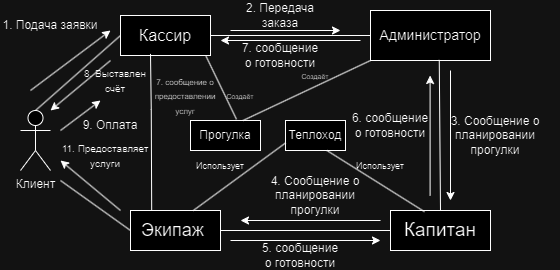

The diagram above was exported from draw.io. Its source (the exported page's mxGraphModel, read from the mxfile embedded in the PNG):
<mxGraphModel dx="1380" dy="747" grid="1" gridSize="10" guides="1" tooltips="1" connect="1" arrows="1" fold="1" page="1" pageScale="1" pageWidth="827" pageHeight="1169" math="0" shadow="0">
  <root>
    <mxCell id="0" />
    <mxCell id="1" parent="0" />
    <mxCell id="F3vYmrPoPxY3a1t4X2rf-1" value="Клиент" style="shape=umlActor;verticalLabelPosition=bottom;verticalAlign=top;html=1;outlineConnect=0;" parent="1" vertex="1">
      <mxGeometry x="70" y="170" width="30" height="60" as="geometry" />
    </mxCell>
    <mxCell id="F3vYmrPoPxY3a1t4X2rf-2" value="&lt;font style=&quot;font-size: 16px;&quot;&gt;Кассир&lt;/font&gt;" style="rounded=0;whiteSpace=wrap;html=1;" parent="1" vertex="1">
      <mxGeometry x="170" y="75" width="90" height="40" as="geometry" />
    </mxCell>
    <mxCell id="F3vYmrPoPxY3a1t4X2rf-3" value="&lt;font style=&quot;font-size: 14px;&quot;&gt;Администратор&lt;/font&gt;" style="rounded=0;whiteSpace=wrap;html=1;" parent="1" vertex="1">
      <mxGeometry x="420" y="70" width="120" height="50" as="geometry" />
    </mxCell>
    <mxCell id="F3vYmrPoPxY3a1t4X2rf-4" value="&lt;font style=&quot;font-size: 19px;&quot;&gt;Капитан&lt;/font&gt;" style="rounded=0;whiteSpace=wrap;html=1;" parent="1" vertex="1">
      <mxGeometry x="440" y="270" width="100" height="40" as="geometry" />
    </mxCell>
    <mxCell id="F3vYmrPoPxY3a1t4X2rf-5" value="&lt;font style=&quot;font-size: 18px;&quot;&gt;Экипаж&amp;nbsp;&lt;/font&gt;" style="rounded=0;whiteSpace=wrap;html=1;" parent="1" vertex="1">
      <mxGeometry x="180" y="270" width="90" height="40" as="geometry" />
    </mxCell>
    <mxCell id="F3vYmrPoPxY3a1t4X2rf-6" value="Теплоход" style="rounded=0;whiteSpace=wrap;html=1;" parent="1" vertex="1">
      <mxGeometry x="335" y="180" width="60" height="30" as="geometry" />
    </mxCell>
    <mxCell id="F3vYmrPoPxY3a1t4X2rf-8" value="" style="endArrow=none;html=1;rounded=0;exitX=0.5;exitY=0;exitDx=0;exitDy=0;exitPerimeter=0;entryX=0;entryY=0.5;entryDx=0;entryDy=0;" parent="1" source="F3vYmrPoPxY3a1t4X2rf-1" target="F3vYmrPoPxY3a1t4X2rf-2" edge="1">
      <mxGeometry width="50" height="50" relative="1" as="geometry">
        <mxPoint x="100" y="160" as="sourcePoint" />
        <mxPoint x="160" y="110" as="targetPoint" />
      </mxGeometry>
    </mxCell>
    <mxCell id="F3vYmrPoPxY3a1t4X2rf-9" value="" style="endArrow=none;html=1;rounded=0;entryX=0;entryY=0.5;entryDx=0;entryDy=0;" parent="1" target="F3vYmrPoPxY3a1t4X2rf-5" edge="1">
      <mxGeometry width="50" height="50" relative="1" as="geometry">
        <mxPoint x="110" y="240" as="sourcePoint" />
        <mxPoint x="170" y="290" as="targetPoint" />
      </mxGeometry>
    </mxCell>
    <mxCell id="F3vYmrPoPxY3a1t4X2rf-10" value="" style="endArrow=none;html=1;rounded=0;exitX=1;exitY=0.5;exitDx=0;exitDy=0;entryX=0;entryY=0.5;entryDx=0;entryDy=0;" parent="1" source="F3vYmrPoPxY3a1t4X2rf-2" target="F3vYmrPoPxY3a1t4X2rf-3" edge="1">
      <mxGeometry width="50" height="50" relative="1" as="geometry">
        <mxPoint x="270" y="100" as="sourcePoint" />
        <mxPoint x="410" y="100" as="targetPoint" />
      </mxGeometry>
    </mxCell>
    <mxCell id="F3vYmrPoPxY3a1t4X2rf-11" value="" style="endArrow=none;html=1;rounded=0;entryX=0.573;entryY=0.988;entryDx=0;entryDy=0;entryPerimeter=0;exitX=0.5;exitY=0;exitDx=0;exitDy=0;" parent="1" source="F3vYmrPoPxY3a1t4X2rf-4" target="F3vYmrPoPxY3a1t4X2rf-3" edge="1">
      <mxGeometry width="50" height="50" relative="1" as="geometry">
        <mxPoint x="490" y="260" as="sourcePoint" />
        <mxPoint x="490" y="130" as="targetPoint" />
      </mxGeometry>
    </mxCell>
    <mxCell id="F3vYmrPoPxY3a1t4X2rf-13" value="" style="endArrow=none;html=1;rounded=0;exitX=0.338;exitY=0.02;exitDx=0;exitDy=0;exitPerimeter=0;entryX=0.436;entryY=0.98;entryDx=0;entryDy=0;entryPerimeter=0;" parent="1" edge="1">
      <mxGeometry width="50" height="50" relative="1" as="geometry">
        <mxPoint x="201.17999999999995" y="269.99999999999994" as="sourcePoint" />
        <mxPoint x="200" y="113.39999999999999" as="targetPoint" />
        <Array as="points">
          <mxPoint x="200.76" y="169.2" />
        </Array>
      </mxGeometry>
    </mxCell>
    <mxCell id="F3vYmrPoPxY3a1t4X2rf-14" value="" style="endArrow=none;html=1;rounded=0;entryX=0;entryY=0.5;entryDx=0;entryDy=0;exitX=1;exitY=0.5;exitDx=0;exitDy=0;" parent="1" source="F3vYmrPoPxY3a1t4X2rf-5" target="F3vYmrPoPxY3a1t4X2rf-4" edge="1">
      <mxGeometry width="50" height="50" relative="1" as="geometry">
        <mxPoint x="280" y="290" as="sourcePoint" />
        <mxPoint x="430" y="290" as="targetPoint" />
      </mxGeometry>
    </mxCell>
    <mxCell id="F3vYmrPoPxY3a1t4X2rf-15" value="" style="endArrow=classic;html=1;rounded=0;" parent="1" edge="1">
      <mxGeometry width="50" height="50" relative="1" as="geometry">
        <mxPoint x="80" y="150" as="sourcePoint" />
        <mxPoint x="160" y="90" as="targetPoint" />
      </mxGeometry>
    </mxCell>
    <mxCell id="F3vYmrPoPxY3a1t4X2rf-16" value="1. Подача заявки" style="text;html=1;strokeColor=none;fillColor=none;align=center;verticalAlign=middle;whiteSpace=wrap;rounded=0;" parent="1" vertex="1">
      <mxGeometry x="50" y="70" width="100" height="30" as="geometry" />
    </mxCell>
    <mxCell id="F3vYmrPoPxY3a1t4X2rf-17" value="" style="endArrow=classic;html=1;rounded=0;" parent="1" edge="1">
      <mxGeometry width="50" height="50" relative="1" as="geometry">
        <mxPoint x="280" y="90" as="sourcePoint" />
        <mxPoint x="390" y="90" as="targetPoint" />
      </mxGeometry>
    </mxCell>
    <mxCell id="F3vYmrPoPxY3a1t4X2rf-18" value="2. Передача заказа" style="text;html=1;strokeColor=none;fillColor=none;align=center;verticalAlign=middle;whiteSpace=wrap;rounded=0;" parent="1" vertex="1">
      <mxGeometry x="290" y="60" width="80" height="30" as="geometry" />
    </mxCell>
    <mxCell id="F3vYmrPoPxY3a1t4X2rf-19" value="" style="endArrow=classic;html=1;rounded=0;" parent="1" edge="1">
      <mxGeometry width="50" height="50" relative="1" as="geometry">
        <mxPoint x="500" y="130" as="sourcePoint" />
        <mxPoint x="500" y="260" as="targetPoint" />
      </mxGeometry>
    </mxCell>
    <mxCell id="F3vYmrPoPxY3a1t4X2rf-20" value="3. Сообщение о планировании прогулки" style="text;html=1;strokeColor=none;fillColor=none;align=center;verticalAlign=middle;whiteSpace=wrap;rounded=0;" parent="1" vertex="1">
      <mxGeometry x="480" y="180" width="130" height="30" as="geometry" />
    </mxCell>
    <mxCell id="F3vYmrPoPxY3a1t4X2rf-21" value="" style="endArrow=classic;html=1;rounded=0;" parent="1" edge="1">
      <mxGeometry width="50" height="50" relative="1" as="geometry">
        <mxPoint x="479.6" y="255" as="sourcePoint" />
        <mxPoint x="479.6" y="135" as="targetPoint" />
      </mxGeometry>
    </mxCell>
    <mxCell id="F3vYmrPoPxY3a1t4X2rf-23" value="6. сообщение о готовности" style="text;html=1;strokeColor=none;fillColor=none;align=center;verticalAlign=middle;whiteSpace=wrap;rounded=0;" parent="1" vertex="1">
      <mxGeometry x="400" y="170" width="80" height="30" as="geometry" />
    </mxCell>
    <mxCell id="F3vYmrPoPxY3a1t4X2rf-24" value="7. сообщение о готовности" style="text;html=1;strokeColor=none;fillColor=none;align=center;verticalAlign=middle;whiteSpace=wrap;rounded=0;" parent="1" vertex="1">
      <mxGeometry x="290" y="100" width="80" height="30" as="geometry" />
    </mxCell>
    <mxCell id="F3vYmrPoPxY3a1t4X2rf-25" value="" style="endArrow=classic;html=1;rounded=0;" parent="1" edge="1">
      <mxGeometry width="50" height="50" relative="1" as="geometry">
        <mxPoint x="160" y="120" as="sourcePoint" />
        <mxPoint x="100" y="170" as="targetPoint" />
      </mxGeometry>
    </mxCell>
    <mxCell id="F3vYmrPoPxY3a1t4X2rf-26" value="&lt;font style=&quot;font-size: 10px;&quot;&gt;8. Выставлен счёт&lt;/font&gt;" style="text;html=1;strokeColor=none;fillColor=none;align=center;verticalAlign=middle;whiteSpace=wrap;rounded=0;" parent="1" vertex="1">
      <mxGeometry x="130" y="125" width="70" height="30" as="geometry" />
    </mxCell>
    <mxCell id="F3vYmrPoPxY3a1t4X2rf-27" value="4. Сообщение о планировании прогулки" style="text;html=1;strokeColor=none;fillColor=none;align=center;verticalAlign=middle;whiteSpace=wrap;rounded=0;" parent="1" vertex="1">
      <mxGeometry x="300" y="240" width="130" height="30" as="geometry" />
    </mxCell>
    <mxCell id="F3vYmrPoPxY3a1t4X2rf-28" value="5. сообщение о готовности" style="text;html=1;strokeColor=none;fillColor=none;align=center;verticalAlign=middle;whiteSpace=wrap;rounded=0;" parent="1" vertex="1">
      <mxGeometry x="310" y="300" width="80" height="30" as="geometry" />
    </mxCell>
    <mxCell id="F3vYmrPoPxY3a1t4X2rf-29" value="" style="endArrow=classic;html=1;rounded=0;" parent="1" edge="1">
      <mxGeometry width="50" height="50" relative="1" as="geometry">
        <mxPoint x="110" y="190" as="sourcePoint" />
        <mxPoint x="150" y="160" as="targetPoint" />
      </mxGeometry>
    </mxCell>
    <mxCell id="F3vYmrPoPxY3a1t4X2rf-30" value="9. Оплата" style="text;html=1;strokeColor=none;fillColor=none;align=center;verticalAlign=middle;whiteSpace=wrap;rounded=0;" parent="1" vertex="1">
      <mxGeometry x="130" y="170" width="60" height="30" as="geometry" />
    </mxCell>
    <mxCell id="F3vYmrPoPxY3a1t4X2rf-31" value="" style="endArrow=classic;html=1;rounded=0;" parent="1" edge="1">
      <mxGeometry width="50" height="50" relative="1" as="geometry">
        <mxPoint x="170" y="270" as="sourcePoint" />
        <mxPoint x="110" y="220" as="targetPoint" />
      </mxGeometry>
    </mxCell>
    <mxCell id="F3vYmrPoPxY3a1t4X2rf-32" value="&lt;font style=&quot;font-size: 10px;&quot;&gt;11. Предоставляет услуги&lt;/font&gt;" style="text;html=1;strokeColor=none;fillColor=none;align=center;verticalAlign=middle;whiteSpace=wrap;rounded=0;" parent="1" vertex="1">
      <mxGeometry x="110" y="200" width="90" height="30" as="geometry" />
    </mxCell>
    <mxCell id="F3vYmrPoPxY3a1t4X2rf-33" value="Прогулка" style="rounded=0;whiteSpace=wrap;html=1;" parent="1" vertex="1">
      <mxGeometry x="240" y="180" width="70" height="30" as="geometry" />
    </mxCell>
    <mxCell id="F3vYmrPoPxY3a1t4X2rf-34" value="" style="endArrow=none;html=1;rounded=0;entryX=0.657;entryY=-0.04;entryDx=0;entryDy=0;entryPerimeter=0;exitX=0.951;exitY=1.02;exitDx=0;exitDy=0;exitPerimeter=0;" parent="1" source="F3vYmrPoPxY3a1t4X2rf-2" target="F3vYmrPoPxY3a1t4X2rf-33" edge="1">
      <mxGeometry width="50" height="50" relative="1" as="geometry">
        <mxPoint x="240" y="130" as="sourcePoint" />
        <mxPoint x="260" y="170" as="targetPoint" />
      </mxGeometry>
    </mxCell>
    <mxCell id="F3vYmrPoPxY3a1t4X2rf-35" value="" style="endArrow=none;html=1;rounded=0;exitX=0.75;exitY=0;exitDx=0;exitDy=0;entryX=0;entryY=1;entryDx=0;entryDy=0;" parent="1" source="F3vYmrPoPxY3a1t4X2rf-33" target="F3vYmrPoPxY3a1t4X2rf-3" edge="1">
      <mxGeometry width="50" height="50" relative="1" as="geometry">
        <mxPoint x="310" y="170" as="sourcePoint" />
        <mxPoint x="420" y="130" as="targetPoint" />
      </mxGeometry>
    </mxCell>
    <mxCell id="F3vYmrPoPxY3a1t4X2rf-38" value="&lt;font style=&quot;font-size: 7px;&quot;&gt;Создаёт&lt;/font&gt;" style="text;html=1;strokeColor=none;fillColor=none;align=center;verticalAlign=middle;whiteSpace=wrap;rounded=0;" parent="1" vertex="1">
      <mxGeometry x="260" y="140" width="60" height="30" as="geometry" />
    </mxCell>
    <mxCell id="F3vYmrPoPxY3a1t4X2rf-39" value="&lt;font style=&quot;font-size: 7px;&quot;&gt;Создаёт&lt;/font&gt;" style="text;html=1;strokeColor=none;fillColor=none;align=center;verticalAlign=middle;whiteSpace=wrap;rounded=0;" parent="1" vertex="1">
      <mxGeometry x="335" y="120" width="60" height="30" as="geometry" />
    </mxCell>
    <mxCell id="F3vYmrPoPxY3a1t4X2rf-40" value="" style="endArrow=none;html=1;rounded=0;exitX=0.698;exitY=0;exitDx=0;exitDy=0;exitPerimeter=0;entryX=0;entryY=0.75;entryDx=0;entryDy=0;" parent="1" source="F3vYmrPoPxY3a1t4X2rf-5" target="F3vYmrPoPxY3a1t4X2rf-6" edge="1">
      <mxGeometry width="50" height="50" relative="1" as="geometry">
        <mxPoint x="250" y="260" as="sourcePoint" />
        <mxPoint x="330" y="210" as="targetPoint" />
      </mxGeometry>
    </mxCell>
    <mxCell id="F3vYmrPoPxY3a1t4X2rf-41" value="" style="endArrow=none;html=1;rounded=0;exitX=0.69;exitY=1;exitDx=0;exitDy=0;exitPerimeter=0;entryX=0.34;entryY=0.03;entryDx=0;entryDy=0;entryPerimeter=0;" parent="1" source="F3vYmrPoPxY3a1t4X2rf-6" target="F3vYmrPoPxY3a1t4X2rf-4" edge="1">
      <mxGeometry width="50" height="50" relative="1" as="geometry">
        <mxPoint x="390" y="220" as="sourcePoint" />
        <mxPoint x="460" y="260" as="targetPoint" />
      </mxGeometry>
    </mxCell>
    <mxCell id="F3vYmrPoPxY3a1t4X2rf-42" value="&lt;font style=&quot;font-size: 9px;&quot;&gt;Использует&lt;/font&gt;" style="text;html=1;strokeColor=none;fillColor=none;align=center;verticalAlign=middle;whiteSpace=wrap;rounded=0;" parent="1" vertex="1">
      <mxGeometry x="240" y="210" width="60" height="30" as="geometry" />
    </mxCell>
    <mxCell id="F3vYmrPoPxY3a1t4X2rf-43" value="&lt;font style=&quot;font-size: 9px;&quot;&gt;Использует&lt;/font&gt;" style="text;html=1;strokeColor=none;fillColor=none;align=center;verticalAlign=middle;whiteSpace=wrap;rounded=0;" parent="1" vertex="1">
      <mxGeometry x="400" y="210" width="60" height="30" as="geometry" />
    </mxCell>
    <mxCell id="F3vYmrPoPxY3a1t4X2rf-44" value="&lt;font style=&quot;font-size: 8px;&quot;&gt;7. сообщение о предоставлении услуг&lt;/font&gt;" style="text;html=1;strokeColor=none;fillColor=none;align=center;verticalAlign=middle;whiteSpace=wrap;rounded=0;" parent="1" vertex="1">
      <mxGeometry x="210" y="140" width="50" height="30" as="geometry" />
    </mxCell>
    <mxCell id="F3vYmrPoPxY3a1t4X2rf-45" value="" style="endArrow=classic;html=1;rounded=0;" parent="1" edge="1">
      <mxGeometry width="50" height="50" relative="1" as="geometry">
        <mxPoint x="430" y="280" as="sourcePoint" />
        <mxPoint x="290" y="280" as="targetPoint" />
      </mxGeometry>
    </mxCell>
    <mxCell id="F3vYmrPoPxY3a1t4X2rf-46" value="" style="endArrow=classic;html=1;rounded=0;" parent="1" edge="1">
      <mxGeometry width="50" height="50" relative="1" as="geometry">
        <mxPoint x="280" y="300" as="sourcePoint" />
        <mxPoint x="430" y="300" as="targetPoint" />
      </mxGeometry>
    </mxCell>
    <mxCell id="F3vYmrPoPxY3a1t4X2rf-47" value="" style="endArrow=classic;html=1;rounded=0;" parent="1" edge="1">
      <mxGeometry width="50" height="50" relative="1" as="geometry">
        <mxPoint x="410" y="100" as="sourcePoint" />
        <mxPoint x="270" y="100" as="targetPoint" />
      </mxGeometry>
    </mxCell>
  </root>
</mxGraphModel>